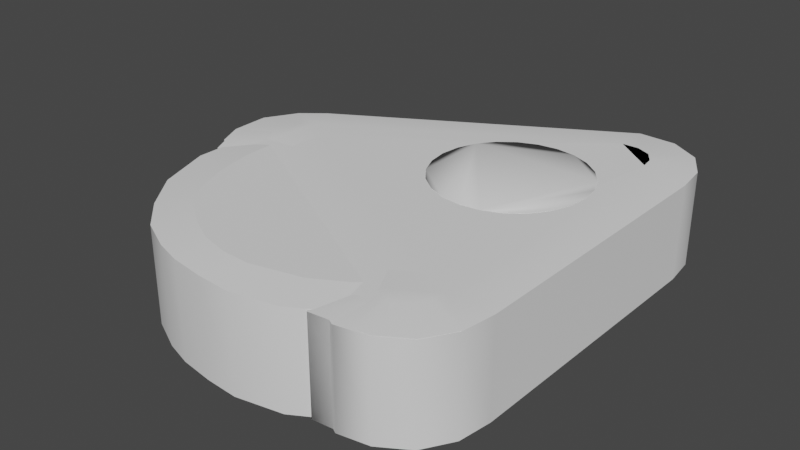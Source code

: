 # Source: HexagonalShapes.blend  (saved by Blender 4.1.24; exported with 4.5.12 LTS)
import bpy
from mathutils import Matrix  # noqa: F401  (used for matrix-valued properties, if any)

bpy.ops.wm.read_factory_settings(use_empty=True)
scene = bpy.context.scene
scene.name = 'Scene'

# ---- node groups
ng_auto_smooth = bpy.data.node_groups.new('Auto Smooth', 'GeometryNodeTree')
_s = ng_auto_smooth.interface.new_socket(name='Geometry', in_out='OUTPUT', socket_type='NodeSocketGeometry')
_s = ng_auto_smooth.interface.new_socket(name='Geometry', in_out='INPUT', socket_type='NodeSocketGeometry')
_s = ng_auto_smooth.interface.new_socket(name='Angle', in_out='INPUT', socket_type='NodeSocketFloat')
_s.subtype = 'ANGLE'
_s.min_value = 0.0
_s.max_value = 3.142
ng_auto_smooth.is_modifier = True
_N = ng_auto_smooth.nodes; _L = ng_auto_smooth.links
n0 = _N.new('NodeGroupOutput'); n0.name = 'Group Output'; n0.location = (480, -100)
n1 = _N.new('NodeGroupInput'); n1.name = 'Group Input'; n1.location = (-420, -300)
n2 = _N.new('NodeGroupInput'); n2.name = 'Group Input.001'; n2.location = (-60, -100)
n3 = _N.new('GeometryNodeSetShadeSmooth'); n3.name = 'Set Shade Smooth'; n3.location = (120, -100)
n3.domain = 'EDGE'
n4 = _N.new('GeometryNodeSetShadeSmooth'); n4.name = 'Set Shade Smooth.001'; n4.location = (300, -100)
n5 = _N.new('GeometryNodeInputMeshEdgeAngle'); n5.name = 'Edge Angle'; n5.location = (-420, -220)
n6 = _N.new('GeometryNodeInputEdgeSmooth'); n6.name = 'Is Edge Smooth'; n6.location = (-60, -160)
n7 = _N.new('GeometryNodeInputShadeSmooth'); n7.name = 'Is Face Smooth'; n7.location = (-240, -340)
n8 = _N.new('FunctionNodeBooleanMath'); n8.name = 'Boolean Math'; n8.location = (-60, -220)
n9 = _N.new('FunctionNodeCompare'); n9.name = 'Compare'; n9.location = (-240, -180)
n9.operation = 'LESS_EQUAL'
_L.new(n5.outputs[0], n9.inputs[0])
_L.new(n4.outputs[0], n0.inputs[0])
_L.new(n1.outputs[1], n9.inputs[1])
_L.new(n9.outputs[0], n8.inputs[0])
_L.new(n7.outputs[0], n8.inputs[1])
_L.new(n2.outputs[0], n3.inputs[0])
_L.new(n6.outputs[0], n3.inputs[1])
_L.new(n3.outputs[0], n4.inputs[0])
_L.new(n8.outputs[0], n3.inputs[2])
n0.is_active_output = True

# ---- world
world_world = bpy.data.worlds.new('World'); scene.world = world_world
world_world.use_nodes = True; world_world.node_tree.nodes.clear()
_N = world_world.node_tree.nodes; _L = world_world.node_tree.links
n0 = _N.new('ShaderNodeOutputWorld'); n0.name = 'World Output'; n0.location = (300, 300)
n1 = _N.new('ShaderNodeBackground'); n1.name = 'Background'; n1.location = (10, 300)
n1.inputs[0].default_value = (0.05088, 0.05088, 0.05088, 1.0)
_L.new(n1.outputs[0], n0.inputs[0])
n0.is_active_output = True
world_world.color = (0.05088, 0.05088, 0.05088)
world_world.use_sun_shadow = False
world_world.sun_shadow_jitter_overblur = 0.0

# ---- meshes
me_cylinder_004 = bpy.data.meshes.new('Cylinder.004')
me_cylinder_004.from_pydata([(-0.2791, -0.3516, 0.09954), (-0.2296, -0.3977, 0.09953), (-0.1771, -0.4171, 0.09953), (-0.0327, -0.355, 0.09955), (-0.3392, -0.2606, 0.09541), (-0.321, -0.354, 0.0954), (-0.2629, -0.42, 0.0954), (-0.2028, -0.445, 0.0954), (-0.1366, -0.4521, 0.0954), (-0.0499, -0.4193, 0.09541), (0.03613, -0.07049, 0.09503), (-0.04949, 0.009956, 0.09503), (0.0325, -0.03839, 0.09503), (0.01612, -0.00969, 0.09503), (-0.01294, 0.008223, 0.09503), (-0.01808, -0.3956, 0.09542), (0.02647, -0.282, 0.09544), (0.001771, -0.3701, 0.09542), (0.0154, -0.3377, 0.09543), (0.02241, -0.3078, 0.09543), (-0.2617, -0.1229, 0.09544), (-0.3323, -0.2114, 0.09542), (-0.2799, -0.1373, 0.09543), (-0.3007, -0.1582, 0.09543), (-0.3196, -0.1871, 0.09542), (-0.2481, -0.1537, 0.09956), (-0.2823, -0.1926, 0.09956), (-0.263, -0.1711, 0.09956), (-0.007631, -0.04987, 0.1), (-0.01916, -0.3317, 0.09955), (-0.007378, -0.2982, 0.09956), (-0.01024, -0.308, 0.09956), (-0.01358, -0.3186, 0.09956), (-0.3397, -0.2995, 0.09541), (-0.2931, -0.315, 0.09955), (-0.2925, -0.392, 0.0954), (-0.2294, -0.4366, 0.09539), (-0.1689, -0.4501, 0.0954), (-0.1503, -0.4183, 0.09954), (-0.09109, -0.4433, 0.09541), (-0.3392, -0.2606, 7.278e-05), (-0.321, -0.354, 6.174e-05), (-0.2629, -0.42, 5.489e-05), (-0.2028, -0.445, 5.484e-05), (-0.1366, -0.4521, 6.182e-05), (-0.0499, -0.4193, 7.326e-05), (0.03613, -0.07049, -0.000314), (-0.04949, 0.009956, -0.000314), (0.0325, -0.03839, -0.0003117), (0.01612, -0.00969, -0.0003108), (-0.01294, 0.008223, -0.0003117), (-0.01808, -0.3956, 7.756e-05), (0.02647, -0.282, 9.653e-05), (0.001771, -0.3701, 8.322e-05), (0.0154, -0.3377, 8.9e-05), (0.02241, -0.3078, 9.366e-05), (-0.2617, -0.1229, 9.657e-05), (-0.3323, -0.2114, 7.767e-05), (-0.2799, -0.1373, 9.397e-05), (-0.3007, -0.1582, 8.895e-05), (-0.3196, -0.1871, 8.254e-05), (-0.3397, -0.2995, 6.706e-05), (-0.2925, -0.392, 5.756e-05), (-0.2294, -0.4366, 5.397e-05), (-0.1689, -0.4501, 5.75e-05), (-0.09109, -0.4433, 6.717e-05), (-0.3001, -0.2801, 0.09955), (-0.1002, -0.4068, 0.09954), (-0.3013, -0.2362, 0.09955), (-0.2574, -0.1609, 0.09956), (-0.04673, -0.03169, 0.1), (-0.005757, -0.06434, 0.1), (-0.02966, -0.03137, 0.1), (-0.01565, -0.03775, 0.1), (-0.005557, -0.2869, 0.09956), (-0.2589, -0.3775, 0.09954), (-0.2064, -0.4098, 0.09953), (-0.06821, -0.3889, 0.09955)], [], [(75, 0, 5, 35), (76, 1, 6, 36), (38, 2, 7, 37), (77, 67, 8, 39), (68, 21, 4, 66), (34, 66, 4, 33), (18, 19, 16, 10, 71, 74, 30, 31, 32, 29, 3, 9, 15, 17), (71, 10, 12, 28), (28, 12, 13, 73), (73, 13, 14, 72), (72, 14, 11, 70), (70, 11, 20, 25), (25, 20, 22, 69), (69, 22, 23, 27), (27, 23, 24, 26), (26, 24, 21, 68), (0, 34, 33, 5), (1, 75, 35, 6), (2, 76, 36, 7), (67, 38, 37, 8), (3, 77, 39, 9), (36, 6, 42, 63), (10, 16, 52, 46), (9, 39, 65, 45), (18, 17, 53, 54), (15, 9, 45, 51), (19, 18, 54, 55), (7, 36, 63, 43), (37, 7, 43, 64), (16, 19, 55, 52), (12, 10, 46, 48), (5, 33, 61, 41), (33, 4, 40, 61), (22, 20, 56, 58), (39, 8, 44, 65), (13, 12, 48, 49), (21, 24, 60, 57), (8, 37, 64, 44), (14, 13, 49, 50), (35, 5, 41, 62), (4, 21, 57, 40), (23, 22, 58, 59), (11, 14, 50, 47), (6, 35, 62, 42), (20, 11, 47, 56), (24, 23, 59, 60), (17, 15, 51, 53), (25, 69, 27, 26, 68, 66, 34, 0, 75, 1, 76, 2, 38, 67, 77, 3, 29, 32, 31, 30, 74, 71, 28, 73, 72, 70)])
me_cylinder_004.polygons.foreach_set('use_smooth', [1, 1, 1, 1, 1, 1, 1, 1, 1, 1, 1, 1, 1, 1, 1, 1, 1, 1, 1, 1, 1, 1, 1, 1, 1, 1, 1, 1, 1, 1, 1, 1, 1, 1, 1, 1, 1, 1, 1, 1, 1, 1, 1, 1, 1, 1, 1, 0])
_k = {(10, 12): 1.0, (12, 13): 1.0, (13, 14): 1.0, (11, 14): 1.0, (15, 17): 1.0, (17, 18): 1.0, (18, 19): 1.0, (16, 19): 1.0, (20, 22): 1.0, (21, 24): 1.0, (4, 21): 1.0, (11, 20): 1.0, (10, 16): 1.0, (9, 15): 1.0, (4, 33): 1.0, (5, 35): 1.0, (6, 36): 1.0, (7, 37): 1.0, (8, 39): 1.0, (22, 23): 1.0, (23, 24): 1.0, (5, 33): 1.0, (6, 35): 1.0, (7, 36): 1.0, (8, 37): 1.0, (9, 39): 1.0, (46, 48): 1.0, (48, 49): 1.0, (49, 50): 1.0, (47, 50): 1.0, (51, 53): 1.0, (53, 54): 1.0, (54, 55): 1.0, (52, 55): 1.0, (56, 58): 1.0, (57, 60): 1.0, (40, 57): 1.0, (47, 56): 1.0, (46, 52): 1.0, (45, 51): 1.0, (40, 61): 1.0, (41, 62): 1.0, (42, 63): 1.0, (43, 64): 1.0, (44, 65): 1.0, (58, 59): 1.0, (59, 60): 1.0, (41, 61): 1.0, (42, 62): 1.0, (43, 63): 1.0, (44, 64): 1.0, (45, 65): 1.0}
me_cylinder_004.attributes.new('crease_edge', 'FLOAT', 'EDGE').data.foreach_set('value', [_k.get((min(e.vertices), max(e.vertices)), 0.0) for e in me_cylinder_004.edges])
_uv = me_cylinder_004.uv_layers.new(name='UVMap')
_uv.uv.foreach_set('vector', [0.0, 0.0, 0.0, 0.0, 0.0, 0.0, 0.0, 0.0, 0.0, 0.0, 0.0, 0.0, 0.0, 0.0, 0.0, 0.0, 0.0, 0.0, 0.0, 0.0, 0.0, 0.0, 0.0, 0.0, 0.0, 0.0, 0.0, 0.0, 0.0, 0.0, 0.0, 0.0, 0.0, 0.0, 0.0, 0.0, 0.0, 0.0, 0.0, 0.0, 0.0, 0.0, 0.0, 0.0, 0.0, 0.0, 0.0, 0.0, 0.4831, 1.0, 0.4837, 1.0, 0.0, 0.0, 2.194e-06, 3.112e-10, 0.0, 0.0, 0.0, 0.0, 0.0, 0.0, -0.1084, -0.2247, -0.02093, -0.04341, 0.0, 0.0, 0.0, 0.0, 0.0, 0.0, 0.4811, 1.0, 0.4822, 1.0, 0.0, 0.0, 2.194e-06, 3.112e-10, 2.101e-06, 1.709e-10, -0.0001405, -0.0002905, -0.0001405, -0.0002905, 2.101e-06, 1.709e-10, 0.0, 0.0, -0.0009061, -0.001874, -0.0009061, -0.001874, 0.0, 0.0, 0.0, 0.0, 0.0, 0.0, 0.0, 0.0, 0.0, 0.0, 0.0, 0.0, 0.0, 0.0, 0.0, 0.0, 0.0, 0.0, 0.2812, 1.0, 0.0, 0.0, 0.0, 0.0, 0.2812, 1.0, 0.2814, 1.0, -0.01495, -0.05312, -0.01495, -0.05312, 0.2814, 1.0, 0.282, 1.0, -0.07358, -0.2614, -0.07358, -0.2614, 0.282, 1.0, 0.283, 1.0, 0.0, 0.0, 0.0, 0.0, 0.283, 1.0, 0.0, 0.0, 0.0, 0.0, 0.0, 0.0, 0.0, 0.0, 0.0, 0.0, 0.0, 0.0, 0.0, 0.0, 0.0, 0.0, 0.0, 0.0, 0.0, 0.0, 0.0, 0.0, 0.0, 0.0, 0.0, 0.0, 0.0, 0.0, 0.0, 0.0, 0.0, 0.0, 0.0, 0.0, 0.0, 0.0, 0.0, 0.0, 0.0, 0.0, 0.0, 0.0, 0.0, 0.0, 0.0, 0.0, 0.0, 0.0, 0.0, 0.0, 0.0, 0.0, 2.194e-06, 3.112e-10, 0.0, 0.0, 0.0, 0.0, 2.194e-06, 3.112e-10, 0.0, 0.0, 0.0, 0.0, 0.0, 0.0, 0.0, 0.0, 0.4831, 1.0, 0.4822, 1.0, 0.4822, 1.0, 0.4831, 1.0, 0.4811, 1.0, 0.0, 0.0, 0.0, 0.0, 0.4811, 1.0, 0.4837, 1.0, 0.4831, 1.0, 0.4831, 1.0, 0.4837, 1.0, 0.0, 0.0, 0.0, 0.0, 0.0, 0.0, 0.0, 0.0, 0.0, 0.0, 0.0, 0.0, 0.0, 0.0, 0.0, 0.0, 0.0, 0.0, 0.4837, 1.0, 0.4837, 1.0, 0.0, 0.0, 2.101e-06, 1.709e-10, 2.194e-06, 3.112e-10, 2.194e-06, 3.112e-10, 2.101e-06, 1.709e-10, 0.0, 0.0, 0.0, 0.0, 0.0, 0.0, 0.0, 0.0, 0.0, 0.0, 0.0, 0.0, 0.0, 0.0, 0.0, 0.0, 0.2814, 1.0, 0.2812, 1.0, 0.2812, 1.0, 0.2814, 1.0, 0.0, 0.0, 0.0, 0.0, 0.0, 0.0, 0.0, 0.0, 0.0, 0.0, 2.101e-06, 1.709e-10, 2.101e-06, 1.709e-10, 0.0, 0.0, 0.0, 0.0, 0.283, 1.0, 0.283, 1.0, 0.0, 0.0, 0.0, 0.0, 0.0, 0.0, 0.0, 0.0, 0.0, 0.0, 0.0, 0.0, 0.0, 0.0, 0.0, 0.0, 0.0, 0.0, 0.0, 0.0, 0.0, 0.0, 0.0, 0.0, 0.0, 0.0, 0.0, 0.0, 0.0, 0.0, 0.0, 0.0, 0.0, 0.0, 0.282, 1.0, 0.2814, 1.0, 0.2814, 1.0, 0.282, 1.0, 0.0, 0.0, 0.0, 0.0, 0.0, 0.0, 0.0, 0.0, 0.0, 0.0, 0.0, 0.0, 0.0, 0.0, 0.0, 0.0, 0.2812, 1.0, 0.0, 0.0, 0.0, 0.0, 0.2812, 1.0, 0.283, 1.0, 0.282, 1.0, 0.282, 1.0, 0.283, 1.0, 0.4822, 1.0, 0.4811, 1.0, 0.4811, 1.0, 0.4822, 1.0, 0.0, 0.0, 0.0, 0.0, 0.0, 0.0, 0.0, 0.0, 0.0, 0.0, 0.0, 0.0, 0.0, 0.0, 0.0, 0.0, 0.0, 0.0, 0.0, 0.0, 0.0, 0.0, 0.0, 0.0, 0.0, 0.0, 0.0, 0.0, 0.0, 0.0, 0.0, 0.0, 0.0, 0.0, 0.0, 0.0, 0.0, 0.0, 0.0, 0.0, 0.0, 0.0, 0.0, 0.0, 0.0, 0.0, 0.0, 0.0, 0.0, 0.0, 0.0, 0.0])
_ca = me_cylinder_004.color_attributes.new('Col', 'BYTE_COLOR', 'CORNER')
_ca.data.foreach_set('color', [0.0, 0.0, 0.0, 1.0, 0.0, 0.0, 0.0, 1.0, 0.0, 0.0, 0.0, 1.0, 0.0, 0.0, 0.0, 1.0, 0.0, 0.0, 0.0, 1.0, 0.0, 0.0, 0.0, 1.0, 0.0, 0.0, 0.0, 1.0, 0.0, 0.0, 0.0, 1.0, 0.0, 0.0, 0.0, 1.0, 0.0, 0.0, 0.0, 1.0, 0.0, 0.0, 0.0, 1.0, 0.0, 0.0, 0.0, 1.0, 0.0, 0.0, 0.0, 1.0, 0.0, 0.0, 0.0, 1.0, 0.0, 0.0, 0.0, 1.0, 0.0, 0.0, 0.0, 1.0, 0.0, 0.0, 0.0, 1.0, 0.0, 0.0, 0.0, 1.0, 0.0, 0.0, 0.0, 1.0, 0.0, 0.0, 0.0, 1.0, 0.0, 0.0, 0.0, 1.0, 0.0, 0.0, 0.0, 1.0, 0.0, 0.0, 0.0, 1.0, 0.0, 0.0, 0.0, 1.0, 0.0, 0.0, 0.0, 1.0, 0.0, 0.0, 0.0, 1.0, 0.0, 0.0, 0.0, 1.0, 0.0, 0.0, 0.0, 1.0, 0.0, 0.0, 0.0, 1.0, 0.0, 0.0, 0.0, 1.0, 0.0, 0.0, 0.0, 1.0, 0.0, 0.0, 0.0, 1.0, 0.0, 0.0, 0.0, 1.0, 0.0, 0.0, 0.0, 1.0, 0.0, 0.0, 0.0, 1.0, 0.0, 0.0, 0.0, 1.0, 0.0, 0.0, 0.0, 1.0, 0.0, 0.0, 0.0, 1.0, 0.0, 0.0, 0.0, 1.0, 0.0, 0.0, 0.0, 1.0, 0.0, 0.0, 0.0, 1.0, 0.0, 0.0, 0.0, 1.0, 0.0, 0.0, 0.0, 1.0, 0.0, 0.0, 0.0, 1.0, 0.0, 0.0, 0.0, 1.0, 0.0, 0.0, 0.0, 1.0, 0.0, 0.0, 0.0, 1.0, 0.0, 0.0, 0.0, 1.0, 0.0, 0.0, 0.0, 1.0, 0.0, 0.0, 0.0, 1.0, 0.0, 0.0, 0.0, 1.0, 0.0, 0.0, 0.0, 1.0, 0.0, 0.0, 0.0, 1.0, 0.0, 0.0, 0.0, 1.0, 0.0, 0.0, 0.0, 1.0, 0.0, 0.0, 0.0, 1.0, 0.0, 0.0, 0.0, 1.0, 0.0, 0.0, 0.0, 1.0, 0.0, 0.0, 0.0, 1.0, 0.0, 0.0, 0.0, 1.0, 0.0, 0.0, 0.0, 1.0, 0.0, 0.0, 0.0, 1.0, 0.0, 0.0, 0.0, 1.0, 0.0, 0.0, 0.0, 1.0, 0.0, 0.0, 0.0, 1.0, 0.0, 0.0, 0.0, 1.0, 0.0, 0.0, 0.0, 1.0, 0.0, 0.0, 0.0, 1.0, 0.0, 0.0, 0.0, 1.0, 0.0, 0.0, 0.0, 1.0, 0.0, 0.0, 0.0, 1.0, 0.0, 0.0, 0.0, 1.0, 0.0, 0.0, 0.0, 1.0, 0.0, 0.0, 0.0, 1.0, 0.0, 0.0, 0.0, 1.0, 0.0, 0.0, 0.0, 1.0, 0.0, 0.0, 0.0, 1.0, 0.0, 0.0, 0.0, 1.0, 0.0, 0.0, 0.0, 1.0, 0.0, 0.0, 0.0, 1.0, 0.0, 0.0, 0.0, 1.0, 0.0, 0.0, 0.0, 1.0, 0.0, 0.0, 0.0, 1.0, 0.0, 0.0, 0.0, 1.0, 0.0, 0.0, 0.0, 1.0, 0.0, 0.0, 0.0, 1.0, 0.0, 0.0, 0.0, 1.0, 0.0, 0.0, 0.0, 1.0, 0.0, 0.0, 0.0, 1.0, 0.0, 0.0, 0.0, 1.0, 0.0, 0.0, 0.0, 1.0, 0.0, 0.0, 0.0, 1.0, 0.0, 0.0, 0.0, 1.0, 0.0, 0.0, 0.0, 1.0, 0.0, 0.0, 0.0, 1.0, 0.0, 0.0, 0.0, 1.0, 0.0, 0.0, 0.0, 1.0, 0.0, 0.0, 0.0, 1.0, 0.0, 0.0, 0.0, 1.0, 0.0, 0.0, 0.0, 1.0, 0.0, 0.0, 0.0, 1.0, 0.0, 0.0, 0.0, 1.0, 0.0, 0.0, 0.0, 1.0, 0.0, 0.0, 0.0, 1.0, 0.0, 0.0, 0.0, 1.0, 0.0, 0.0, 0.0, 1.0, 0.0, 0.0, 0.0, 1.0, 0.0, 0.0, 0.0, 1.0, 0.0, 0.0, 0.0, 1.0, 0.0, 0.0, 0.0, 1.0, 0.0, 0.0, 0.0, 1.0, 0.0, 0.0, 0.0, 1.0, 0.0, 0.0, 0.0, 1.0, 0.0, 0.0, 0.0, 1.0, 0.0, 0.0, 0.0, 1.0, 0.0, 0.0, 0.0, 1.0, 0.0, 0.0, 0.0, 1.0, 0.0, 0.0, 0.0, 1.0, 0.0, 0.0, 0.0, 1.0, 0.0, 0.0, 0.0, 1.0, 0.0, 0.0, 0.0, 1.0, 0.0, 0.0, 0.0, 1.0, 0.0, 0.0, 0.0, 1.0, 0.0, 0.0, 0.0, 1.0, 0.0, 0.0, 0.0, 1.0, 0.0, 0.0, 0.0, 1.0, 0.0, 0.0, 0.0, 1.0, 0.0, 0.0, 0.0, 1.0, 0.0, 0.0, 0.0, 1.0, 0.0, 0.0, 0.0, 1.0, 0.0, 0.0, 0.0, 1.0, 0.0, 0.0, 0.0, 1.0, 0.0, 0.0, 0.0, 1.0, 0.0, 0.0, 0.0, 1.0, 0.0, 0.0, 0.0, 1.0, 0.0, 0.0, 0.0, 1.0, 0.0, 0.0, 0.0, 1.0, 0.0, 0.0, 0.0, 1.0, 0.0, 0.0, 0.0, 1.0, 0.0, 0.0, 0.0, 1.0, 0.0, 0.0, 0.0, 1.0, 0.0, 0.0, 0.0, 1.0, 0.0, 0.0, 0.0, 1.0, 0.0, 0.0, 0.0, 1.0, 0.0, 0.0, 0.0, 1.0, 0.0, 0.0, 0.0, 1.0, 0.0, 0.0, 0.0, 1.0, 0.0, 0.0, 0.0, 1.0, 0.0, 0.0, 0.0, 1.0, 0.0, 0.0, 0.0, 1.0, 0.0, 0.0, 0.0, 1.0, 0.0, 0.0, 0.0, 1.0, 0.0, 0.0, 0.0, 1.0, 0.0, 0.0, 0.0, 1.0, 0.0, 0.0, 0.0, 1.0, 0.0, 0.0, 0.0, 1.0, 0.0, 0.0, 0.0, 1.0, 0.0, 0.0, 0.0, 1.0, 0.0, 0.0, 0.0, 1.0, 0.0, 0.0, 0.0, 1.0, 0.0, 0.0, 0.0, 1.0, 0.0, 0.0, 0.0, 1.0, 0.0, 0.0, 0.0, 1.0, 0.0, 0.0, 0.0, 1.0, 0.0, 0.0, 0.0, 1.0, 0.0, 0.0, 0.0, 1.0, 0.0, 0.0, 0.0, 1.0, 0.0, 0.0, 0.0, 1.0, 0.0, 0.0, 0.0, 1.0, 0.0, 0.0, 0.0, 1.0, 0.0, 0.0, 0.0, 1.0, 0.0, 0.0, 0.0, 1.0, 0.0, 0.0, 0.0, 1.0, 0.0, 0.0, 0.0, 1.0, 0.0, 0.0, 0.0, 1.0, 0.0, 0.0, 0.0, 1.0, 0.0, 0.0, 0.0, 1.0, 0.0, 0.0, 0.0, 1.0, 0.0, 0.0, 0.0, 1.0, 0.0, 0.0, 0.0, 1.0, 0.0, 0.0, 0.0, 1.0, 0.0, 0.0, 0.0, 1.0, 0.0, 0.0, 0.0, 1.0, 0.0, 0.0, 0.0, 1.0, 0.0, 0.0, 0.0, 1.0, 0.0, 0.0, 0.0, 1.0, 0.0, 0.0, 0.0, 1.0, 0.0, 0.0, 0.0, 1.0, 0.0, 0.0, 0.0, 1.0, 0.0, 0.0, 0.0, 1.0, 0.0, 0.0, 0.0, 1.0, 0.0, 0.0, 0.0, 1.0, 0.0, 0.0, 0.0, 1.0, 0.0, 0.0, 0.0, 1.0, 0.0, 0.0, 0.0, 1.0, 0.0, 0.0, 0.0, 1.0, 0.0, 0.0, 0.0, 1.0, 0.0, 0.0, 0.0, 1.0, 1.0, 0.9911, 0.9911, 1.0, 1.0, 0.9911, 0.9911, 1.0, 1.0, 0.9911, 0.9911, 1.0, 1.0, 0.9911, 0.9911, 1.0, 1.0, 0.9911, 0.9911, 1.0, 1.0, 0.9911, 0.9911, 1.0, 1.0, 0.9911, 0.9911, 1.0, 1.0, 0.9911, 0.9911, 1.0, 1.0, 0.9911, 0.9911, 1.0, 1.0, 0.9734, 0.9734, 1.0, 1.0, 0.9131, 0.9131, 1.0, 1.0, 0.855, 0.855, 1.0, 1.0, 0.9387, 0.9387, 1.0, 1.0, 0.9047, 0.9047, 1.0, 1.0, 0.8963, 0.8963, 1.0, 1.0, 0.9301, 0.9301, 1.0, 1.0, 0.9911, 0.9911, 1.0, 1.0, 0.9911, 0.9911, 1.0, 1.0, 0.9911, 0.9911, 1.0, 1.0, 0.9911, 0.9911, 1.0, 1.0, 0.9911, 0.9911, 1.0, 1.0, 0.807, 0.807, 1.0, 1.0, 0.8963, 0.8963, 1.0, 1.0, 0.8879, 0.8879, 1.0, 1.0, 0.9734, 0.9734, 1.0, 1.0, 0.9473, 0.9473, 1.0])
me_cylinder_004.use_paint_bone_selection = False
me_cylinder_004.use_paint_mask_vertex = True
me_cylinder_004.update()
me_cylinder_001 = bpy.data.meshes.new('Cylinder.001')
me_cylinder_001.from_pydata([(0.03744, -0.07216, 0.09478), (-0.05123, 0.009362, 0.09478), (0.03336, -0.03929, 0.09478), (0.01625, -0.01005, 0.09478), (-0.01374, 0.007989, 0.09478), (-0.04582, -0.4354, 0.09474), (0.03448, -0.3527, 0.09476), (-0.01533, -0.4301, 0.09474), (0.01253, -0.4129, 0.09475), (0.02977, -0.3848, 0.09475), (-0.3239, -0.1461, 0.09476), (-0.3525, -0.2582, 0.09474), (-0.3464, -0.1643, 0.09476), (-0.3649, -0.1957, 0.09475), (-0.3642, -0.2321, 0.09474), (-0.3249, -0.2059, 0.09973), (-0.005578, -0.06633, 0.09976), (-0.03045, -0.03279, 0.09976), (-0.007659, -0.05151, 0.09976), (-0.03941, -0.3948, 0.09972), (-0.01467, -0.3854, 0.09973), (-0.02635, -0.3927, 0.09972), (-0.3157, -0.2364, 0.09972), (-0.3066, -0.1842, 0.09973), (-0.3246, -0.2203, 0.09972), (-0.3181, -0.1932, 0.09973), (-0.04795, -0.03331, 0.09976), (-0.01602, -0.03918, 0.09976), (-0.005261, -0.3592, 0.09973), (-0.007373, -0.3733, 0.09973), (0.03744, -0.07216, 2.122e-05), (-0.05123, 0.009362, 2.121e-05), (0.03336, -0.03929, 2.347e-05), (0.01625, -0.01005, 2.438e-05), (-0.01374, 0.007989, 2.347e-05), (-0.04582, -0.4354, -2.392e-05), (0.03448, -0.3527, -1.045e-06), (-0.01533, -0.4301, -1.709e-05), (0.01253, -0.4129, -1.013e-05), (0.02977, -0.3848, -4.509e-06), (-0.3239, -0.1461, -1.008e-06), (-0.3525, -0.2582, -2.379e-05), (-0.3464, -0.1643, -4.144e-06), (-0.3649, -0.1957, -1.019e-05), (-0.3642, -0.2321, -1.791e-05)], [], [(11, 5, 19, 22), (7, 8, 9, 6, 0, 16, 28, 29, 20, 21, 19, 5), (16, 0, 2, 18), (18, 2, 3, 27), (27, 3, 4, 17), (17, 4, 1, 26), (26, 1, 10, 23), (23, 10, 12, 25), (25, 12, 13, 15), (15, 13, 14, 24), (24, 14, 11, 22), (19, 21, 20, 29, 28, 16, 18, 27, 17, 26, 23, 25, 15, 24, 22), (8, 7, 37, 38), (9, 8, 38, 39), (6, 9, 39, 36), (5, 11, 41, 35), (2, 0, 30, 32), (12, 10, 40, 42), (3, 2, 32, 33), (13, 12, 42, 43), (11, 14, 44, 41), (4, 3, 33, 34), (14, 13, 43, 44), (10, 1, 31, 40), (1, 4, 34, 31), (0, 6, 36, 30), (7, 5, 35, 37)])
me_cylinder_001.polygons.foreach_set('use_smooth', [True] * 27)
_k = set([(0, 2), (0, 6), (1, 4), (1, 10), (2, 3), (3, 4), (5, 7), (5, 11), (6, 9), (7, 8), (8, 9), (10, 12), (11, 14), (12, 13), (13, 14), (30, 32), (30, 36), (31, 34), (31, 40), (32, 33), (33, 34), (35, 37), (35, 41), (36, 39), (37, 38), (38, 39), (40, 42), (41, 44), (42, 43), (43, 44)])
me_cylinder_001.attributes.new('sharp_edge', 'BOOLEAN', 'EDGE').data.foreach_set('value', [ (min(e.vertices), max(e.vertices)) in _k for e in me_cylinder_001.edges])
_k = {(0, 2): 1.0, (2, 3): 1.0, (3, 4): 1.0, (1, 4): 1.0, (5, 7): 1.0, (7, 8): 1.0, (8, 9): 1.0, (6, 9): 1.0, (10, 12): 1.0, (11, 14): 1.0, (1, 10): 1.0, (0, 6): 1.0, (12, 13): 1.0, (13, 14): 1.0, (30, 32): 1.0, (32, 33): 1.0, (33, 34): 1.0, (31, 34): 1.0, (35, 37): 1.0, (37, 38): 1.0, (38, 39): 1.0, (36, 39): 1.0, (40, 42): 1.0, (41, 44): 1.0, (31, 40): 1.0, (30, 36): 1.0, (42, 43): 1.0, (43, 44): 1.0}
me_cylinder_001.attributes.new('crease_edge', 'FLOAT', 'EDGE').data.foreach_set('value', [_k.get((min(e.vertices), max(e.vertices)), 0.0) for e in me_cylinder_001.edges])
_uv = me_cylinder_001.uv_layers.new(name='UVMap')
_uv.uv.foreach_set('vector', [0.0, 0.0, 0.0, 0.0, 0.0, 0.0, 0.0, 0.0, 0.4822, 1.0, 0.4839, 1.0, 3.479e-06, 1.178e-11, 0.0, 0.0, 0.0, 0.0, 0.0, 0.0, 0.0, 0.0, 0.0, 0.0, 0.0, 0.0, 0.0, 0.0, 0.0, 0.0, 0.0, 0.0, 0.0, 0.0, 2.194e-06, 3.112e-10, 2.101e-06, 1.709e-10, -0.0001405, -0.0002905, -0.0001405, -0.0002905, 2.101e-06, 1.709e-10, 0.0, 0.0, -0.0009061, -0.001874, -0.0009061, -0.001874, 0.0, 0.0, 0.0, 0.0, 0.0, 0.0, 0.0, 0.0, 0.0, 0.0, 0.0, 0.0, 0.0, 0.0, 0.0, 0.0, 0.0, 0.0, 0.2812, 1.0, 0.0, 0.0, 0.0, 0.0, 0.2812, 1.0, 0.2814, 1.0, -0.01495, -0.05312, -0.01495, -0.05312, 0.2814, 1.0, 0.282, 1.0, -0.07358, -0.2614, -0.07358, -0.2614, 0.282, 1.0, 0.283, 1.0, 0.0, 0.0, 0.0, 0.0, 0.283, 1.0, 0.0, 0.0, 0.0, 0.0, 0.0, 0.0, 0.0, 0.0, 0.0, 0.0, 0.0, 0.0, 0.0, 0.0, 0.0, 0.0, -0.0001405, -0.0002905, -0.0009061, -0.001874, 0.0, 0.0, 0.0, 0.0, 0.0, 0.0, -0.01495, -0.05312, -0.07358, -0.2614, 0.0, 0.0, 0.0, 0.0, 0.4839, 1.0, 0.4822, 1.0, 0.4822, 1.0, 0.4839, 1.0, 3.479e-06, 1.178e-11, 0.4839, 1.0, 0.4839, 1.0, 3.479e-06, 1.178e-11, 0.0, 0.0, 3.479e-06, 1.178e-11, 3.479e-06, 1.178e-11, 0.0, 0.0, 0.0, 0.0, 0.0, 0.0, 0.0, 0.0, 0.0, 0.0, 2.101e-06, 1.709e-10, 2.194e-06, 3.112e-10, 2.194e-06, 3.112e-10, 2.101e-06, 1.709e-10, 0.2814, 1.0, 0.2812, 1.0, 0.2812, 1.0, 0.2814, 1.0, 0.0, 0.0, 2.101e-06, 1.709e-10, 2.101e-06, 1.709e-10, 0.0, 0.0, 0.282, 1.0, 0.2814, 1.0, 0.2814, 1.0, 0.282, 1.0, 0.0, 0.0, 0.283, 1.0, 0.283, 1.0, 0.0, 0.0, 0.0, 0.0, 0.0, 0.0, 0.0, 0.0, 0.0, 0.0, 0.283, 1.0, 0.282, 1.0, 0.282, 1.0, 0.283, 1.0, 0.2812, 1.0, 0.0, 0.0, 0.0, 0.0, 0.2812, 1.0, 0.0, 0.0, 0.0, 0.0, 0.0, 0.0, 0.0, 0.0, 0.0, 0.0, 0.0, 0.0, 0.0, 0.0, 0.0, 0.0, 0.4822, 1.0, 0.0, 0.0, 0.0, 0.0, 0.4822, 1.0])
_ca = me_cylinder_001.color_attributes.new('Col', 'BYTE_COLOR', 'CORNER')
_ca.data.foreach_set('color', [0.0, 0.0, 0.0, 1.0, 0.0, 0.0, 0.0, 1.0, 0.0, 0.0, 0.0, 1.0, 0.0, 0.0, 0.0, 1.0, 0.0, 0.0, 0.0, 1.0, 0.0, 0.0, 0.0, 1.0, 0.0, 0.0, 0.0, 1.0, 0.0, 0.0, 0.0, 1.0, 0.0, 0.0, 0.0, 1.0, 0.0, 0.0, 0.0, 1.0, 0.0, 0.0, 0.0, 1.0, 0.0, 0.0, 0.0, 1.0, 0.0, 0.0, 0.0, 1.0, 0.0, 0.0, 0.0, 1.0, 0.0, 0.0, 0.0, 1.0, 0.0, 0.0, 0.0, 1.0, 0.0, 0.0, 0.0, 1.0, 0.0, 0.0, 0.0, 1.0, 0.0, 0.0, 0.0, 1.0, 0.0, 0.0, 0.0, 1.0, 0.0, 0.0, 0.0, 1.0, 0.0, 0.0, 0.0, 1.0, 0.0, 0.0, 0.0, 1.0, 0.0, 0.0, 0.0, 1.0, 0.0, 0.0, 0.0, 1.0, 0.0, 0.0, 0.0, 1.0, 0.0, 0.0, 0.0, 1.0, 0.0, 0.0, 0.0, 1.0, 0.0, 0.0, 0.0, 1.0, 0.0, 0.0, 0.0, 1.0, 0.0, 0.0, 0.0, 1.0, 0.0, 0.0, 0.0, 1.0, 0.0, 0.0, 0.0, 1.0, 0.0, 0.0, 0.0, 1.0, 0.0, 0.0, 0.0, 1.0, 0.0, 0.0, 0.0, 1.0, 0.0, 0.0, 0.0, 1.0, 0.0, 0.0, 0.0, 1.0, 0.0, 0.0, 0.0, 1.0, 0.0, 0.0, 0.0, 1.0, 0.0, 0.0, 0.0, 1.0, 0.0, 0.0, 0.0, 1.0, 0.0, 0.0, 0.0, 1.0, 0.0, 0.0, 0.0, 1.0, 0.0, 0.0, 0.0, 1.0, 0.0, 0.0, 0.0, 1.0, 0.0, 0.0, 0.0, 1.0, 0.0, 0.0, 0.0, 1.0, 0.0, 0.0, 0.0, 1.0, 0.0, 0.0, 0.0, 1.0, 0.0, 0.0, 0.0, 1.0, 0.0, 0.0, 0.0, 1.0, 1.0, 1.0, 1.0, 1.0, 1.0, 1.0, 1.0, 1.0, 1.0, 1.0, 1.0, 1.0, 1.0, 1.0, 1.0, 1.0, 1.0, 1.0, 1.0, 1.0, 1.0, 1.0, 1.0, 1.0, 1.0, 1.0, 1.0, 1.0, 1.0, 1.0, 1.0, 1.0, 1.0, 1.0, 1.0, 1.0, 1.0, 1.0, 1.0, 1.0, 1.0, 1.0, 1.0, 1.0, 1.0, 1.0, 1.0, 1.0, 1.0, 1.0, 1.0, 1.0, 1.0, 1.0, 1.0, 1.0, 1.0, 1.0, 1.0, 1.0, 0.0, 0.0, 0.0, 1.0, 0.0, 0.0, 0.0, 1.0, 0.0, 0.0, 0.0, 1.0, 0.0, 0.0, 0.0, 1.0, 0.0, 0.0, 0.0, 1.0, 0.0, 0.0, 0.0, 1.0, 0.0, 0.0, 0.0, 1.0, 0.0, 0.0, 0.0, 1.0, 0.0, 0.0, 0.0, 1.0, 0.0, 0.0, 0.0, 1.0, 0.0, 0.0, 0.0, 1.0, 0.0, 0.0, 0.0, 1.0, 0.0, 0.0, 0.0, 1.0, 0.0, 0.0, 0.0, 1.0, 0.0, 0.0, 0.0, 1.0, 0.0, 0.0, 0.0, 1.0, 0.0, 0.0, 0.0, 1.0, 0.0, 0.0, 0.0, 1.0, 0.0, 0.0, 0.0, 1.0, 0.0, 0.0, 0.0, 1.0, 0.0, 0.0, 0.0, 1.0, 0.0, 0.0, 0.0, 1.0, 0.0, 0.0, 0.0, 1.0, 0.0, 0.0, 0.0, 1.0, 0.0, 0.0, 0.0, 1.0, 0.0, 0.0, 0.0, 1.0, 0.0, 0.0, 0.0, 1.0, 0.0, 0.0, 0.0, 1.0, 0.0, 0.0, 0.0, 1.0, 0.0, 0.0, 0.0, 1.0, 0.0, 0.0, 0.0, 1.0, 0.0, 0.0, 0.0, 1.0, 0.0, 0.0, 0.0, 1.0, 0.0, 0.0, 0.0, 1.0, 0.0, 0.0, 0.0, 1.0, 0.0, 0.0, 0.0, 1.0, 0.0, 0.0, 0.0, 1.0, 0.0, 0.0, 0.0, 1.0, 0.0, 0.0, 0.0, 1.0, 0.0, 0.0, 0.0, 1.0, 0.0, 0.0, 0.0, 1.0, 0.0, 0.0, 0.0, 1.0, 0.0, 0.0, 0.0, 1.0, 0.0, 0.0, 0.0, 1.0, 0.0, 0.0, 0.0, 1.0, 0.0, 0.0, 0.0, 1.0, 0.0, 0.0, 0.0, 1.0, 0.0, 0.0, 0.0, 1.0, 0.0, 0.0, 0.0, 1.0, 0.0, 0.0, 0.0, 1.0, 0.0, 0.0, 0.0, 1.0, 0.0, 0.0, 0.0, 1.0, 0.0, 0.0, 0.0, 1.0, 0.0, 0.0, 0.0, 1.0, 0.0, 0.0, 0.0, 1.0, 0.0, 0.0, 0.0, 1.0, 0.0, 0.0, 0.0, 1.0, 0.0, 0.0, 0.0, 1.0, 0.0, 0.0, 0.0, 1.0, 0.0, 0.0, 0.0, 1.0])
me_cylinder_001.use_paint_bone_selection = False
me_cylinder_001.use_paint_mask_vertex = True
me_cylinder_001.update()
me_cylinder_001.normals_split_custom_set([tuple(v) for v in zip(*[iter([-0.08914, -0.078, 0.993, 0.02442, -0.06568, 0.9975, 0.01336, -0.0407, 0.9991, -0.04888, -0.05096, 0.9975, 0.1111, -0.01892, 0.9936, 0.1111, -0.01892, 0.9936, 0.1111, -0.01892, 0.9936, 0.1111, -0.01892, 0.9936, 0.1135, -0.004115, 0.9935, 0.05963, 2.237e-05, 0.9982, 0.05563, -0.009526, 0.9984, 0.05563, -0.009526, 0.9984, 0.05563, -0.009526, 0.9984, 0.05563, -0.009526, 0.9984, 0.01336, -0.0407, 0.9991, 0.02442, -0.06568, 0.9975, 0.05963, 2.237e-05, 0.9982, 0.1135, -0.004115, 0.9935, 0.1086, 0.03754, 0.9934, 0.06187, 0.0224, 0.9978, 0.06187, 0.0224, 0.9978, 0.1086, 0.03754, 0.9934, 0.07891, 0.08102, 0.9936, 0.04507, 0.04903, 0.9978, 0.04507, 0.04903, 0.9978, 0.07891, 0.08102, 0.9936, 0.03098, 0.1095, 0.9935, 0.01484, 0.06339, 0.9979, 0.01484, 0.06339, 0.9979, 0.03098, 0.1095, 0.9935, -0.02589, 0.1131, 0.9933, -0.01937, 0.06474, 0.9977, -0.01937, 0.06474, 0.9977, -0.02589, 0.1131, 0.9933, -0.06805, 0.1015, 0.9925, -0.03644, 0.05235, 0.998, -0.03644, 0.05235, 0.998, -0.06805, 0.1015, 0.9925, -0.09167, 0.07972, 0.9926, -0.0531, 0.04408, 0.9976, -0.0531, 0.04408, 0.9976, -0.09167, 0.07972, 0.9926, -0.1166, 0.0297, 0.9927, -0.06791, 0.01713, 0.9975, -0.06791, 0.01713, 0.9975, -0.1166, 0.0297, 0.9927, -0.115, -0.02861, 0.993, -0.06679, -0.01568, 0.9976, -0.06679, -0.01568, 0.9976, -0.115, -0.02861, 0.993, -0.08914, -0.078, 0.993, -0.04888, -0.05096, 0.9975, 0.01336, -0.0407, 0.9991, 0.05563, -0.009526, 0.9984, 0.05563, -0.009526, 0.9984, 0.05563, -0.009526, 0.9984, 0.05563, -0.009526, 0.9984, 0.05963, 2.237e-05, 0.9982, 0.06187, 0.0224, 0.9978, 0.04507, 0.04903, 0.9978, 0.01484, 0.06339, 0.9979, -0.01937, 0.06474, 0.9977, -0.03644, 0.05235, 0.998, -0.0531, 0.04408, 0.9976, -0.06791, 0.01713, 0.9975, -0.06679, -0.01568, 0.9976, -0.04888, -0.05096, 0.9975, 0.7077, -0.7065, 0.0, 0.3553, -0.9348, 0.0, 0.3552, -0.9348, 0.0, 0.7077, -0.7065, 0.0, 0.94, -0.3411, 0.0, 0.7077, -0.7065, 0.0, 0.7077, -0.7065, 0.0, 0.94, -0.3412, 0.0, 0.997, -0.07798, 0.0, 0.94, -0.3411, 0.0, 0.94, -0.3412, 0.0, 0.997, -0.07798, 0.0, -0.174, -0.9847, 0.0, -0.7428, -0.6695, 0.0, -0.7428, -0.6696, 0.0, -0.1741, -0.9847, 0.0, 0.9472, 0.3207, 0.0, 0.9984, 0.05648, 0.0, 0.9984, 0.05647, 0.0, 0.9472, 0.3207, 0.0, -0.7577, 0.6526, 0.0, -0.564, 0.8258, 0.0, -0.564, 0.8258, 0.0, -0.7577, 0.6526, 0.0, 0.7114, 0.7028, 0.0, 0.9472, 0.3207, 0.0, 0.9472, 0.3207, 0.0, 0.7114, 0.7028, 0.0, -0.9672, 0.2541, 0.0, -0.7577, 0.6526, 0.0, -0.7577, 0.6526, 0.0, -0.9672, 0.254, 0.0, -0.7428, -0.6695, 0.0, -0.9761, -0.2173, 0.0, -0.9761, -0.2173, 0.0, -0.7428, -0.6696, 0.0, 0.2851, 0.9585, 0.0, 0.7114, 0.7028, 0.0, 0.7114, 0.7028, 0.0, 0.2851, 0.9585, 0.0, -0.9761, -0.2173, 0.0, -0.9672, 0.2541, 0.0, -0.9672, 0.254, 0.0, -0.9761, -0.2173, 0.0, -0.564, 0.8258, 0.0, -0.2384, 0.9712, 0.0, -0.2384, 0.9712, 0.0, -0.564, 0.8258, 0.0, -0.2384, 0.9712, 0.0, 0.2851, 0.9585, 0.0, 0.2851, 0.9585, 0.0, -0.2384, 0.9712, 0.0, 0.9984, 0.05648, 0.0, 0.997, -0.07798, 0.0, 0.997, -0.07798, 0.0, 0.9984, 0.05647, 0.0, 0.3553, -0.9348, 0.0, -0.174, -0.9847, 0.0, -0.1741, -0.9847, 0.0, 0.3552, -0.9348, 0.0])] * 3)])
me_cylinder_002 = bpy.data.meshes.new('Cylinder.002')
me_cylinder_002.from_pydata([(0.03804, -0.06953, 0.09503), (-0.05106, 0.01252, 0.09503), (0.03396, -0.03647, 0.09503), (0.01678, -0.007059, 0.09503), (-0.01336, 0.01111, 0.09503), (-0.07082, -0.4347, 0.09498), (0.03485, -0.3516, 0.095), (-0.01529, -0.4294, 0.09499), (0.01273, -0.4121, 0.09499), (0.03009, -0.3839, 0.095), (-0.3231, -0.1438, 0.095), (-0.342, -0.276, 0.09498), (-0.3458, -0.162, 0.095), (-0.3643, -0.1936, 0.09499), (-0.3637, -0.2302, 0.09499), (-0.3099, -0.2355, 0.09999), (-0.3058, -0.1821, 0.1), (-0.3242, -0.204, 0.1), (-0.3173, -0.1912, 0.1), (-0.04778, -0.03039, 0.1), (-0.005208, -0.06363, 0.1), (-0.04535, -0.3817, 0.1), (-0.007248, -0.3723, 0.1), (-0.16, -0.2769, 0.0933), (-0.3239, -0.2184, 0.1), (-0.03019, -0.02988, 0.1), (-0.01568, -0.03632, 0.1), (-0.007289, -0.04873, 0.1), (-0.005114, -0.3581, 0.1), (-0.01459, -0.3844, 0.1), (-0.02951, -0.3913, 0.1), (-0.1367, -0.2359, 0.09831), (0.03804, -0.06953, 0.0001281), (-0.05106, 0.01252, 0.0001281), (0.03396, -0.03647, 0.0001303), (0.01678, -0.007059, 0.0001312), (-0.01336, 0.01111, 0.0001303), (-0.07082, -0.4347, 8.269e-05), (0.03485, -0.3516, 0.0001057), (-0.01529, -0.4294, 8.956e-05), (0.01273, -0.4121, 9.655e-05), (0.03009, -0.3839, 0.0001022), (-0.3231, -0.1438, 0.0001057), (-0.342, -0.276, 8.281e-05), (-0.3458, -0.162, 0.0001026), (-0.3643, -0.1936, 9.649e-05), (-0.3637, -0.2302, 8.872e-05), (-0.16, -0.2769, -0.001601)], [], [(23, 5, 21, 31), (7, 8, 9, 6, 0, 20, 28, 22, 29, 30, 21, 5), (20, 0, 2, 27), (27, 2, 3, 26), (26, 3, 4, 25), (25, 4, 1, 19), (19, 1, 10, 16), (16, 10, 12, 18), (18, 12, 13, 17), (17, 13, 14, 24), (24, 14, 11, 15), (11, 23, 31, 15), (21, 30, 29, 22, 28, 20, 27, 26, 25, 19, 16, 18, 17, 24, 15, 31), (12, 10, 42, 44), (3, 2, 34, 35), (13, 12, 44, 45), (11, 14, 46, 43), (23, 11, 43, 47), (4, 3, 35, 36), (14, 13, 45, 46), (10, 1, 33, 42), (5, 23, 47, 37), (1, 4, 36, 33), (0, 6, 38, 32), (7, 5, 37, 39), (8, 7, 39, 40), (9, 8, 40, 41), (6, 9, 41, 38), (2, 0, 32, 34)])
me_cylinder_002.polygons.foreach_set('use_smooth', [True] * 29)
_k = {(0, 2): 1.0, (2, 3): 1.0, (3, 4): 1.0, (1, 4): 1.0, (5, 7): 1.0, (7, 8): 1.0, (8, 9): 1.0, (6, 9): 1.0, (10, 12): 1.0, (11, 14): 1.0, (1, 10): 1.0, (0, 6): 1.0, (12, 13): 1.0, (13, 14): 1.0, (32, 34): 1.0, (34, 35): 1.0, (35, 36): 1.0, (33, 36): 1.0, (37, 39): 1.0, (39, 40): 1.0, (40, 41): 1.0, (38, 41): 1.0, (42, 44): 1.0, (43, 46): 1.0, (33, 42): 1.0, (32, 38): 1.0, (44, 45): 1.0, (45, 46): 1.0}
me_cylinder_002.attributes.new('crease_edge', 'FLOAT', 'EDGE').data.foreach_set('value', [_k.get((min(e.vertices), max(e.vertices)), 0.0) for e in me_cylinder_002.edges])
_uv = me_cylinder_002.uv_layers.new(name='UVMap')
_uv.uv.foreach_set('vector', [0.0, 0.0, 0.0, 0.0, 0.0, 0.0, 0.0, 0.0, 0.4822, 1.0, 0.4839, 1.0, 3.479e-06, 1.178e-11, 0.0, 0.0, 0.0, 0.0, 0.0, 0.0, 0.0, 0.0, 0.0, 0.0, 0.0, 0.0, 0.0, 0.0, 0.0, 0.0, 0.0, 0.0, 0.0, 0.0, 2.194e-06, 3.112e-10, 2.101e-06, 1.709e-10, -0.0001405, -0.0002905, -0.0001405, -0.0002905, 2.101e-06, 1.709e-10, 0.0, 0.0, -0.0009061, -0.001874, -0.0009061, -0.001874, 0.0, 0.0, 0.0, 0.0, 0.0, 0.0, 0.0, 0.0, 0.0, 0.0, 0.0, 0.0, 0.0, 0.0, 0.0, 0.0, 0.0, 0.0, 0.2812, 1.0, 0.0, 0.0, 0.0, 0.0, 0.2812, 1.0, 0.2814, 1.0, -0.01495, -0.05312, -0.01495, -0.05312, 0.2814, 1.0, 0.282, 1.0, -0.07358, -0.2614, -0.07358, -0.2614, 0.282, 1.0, 0.283, 1.0, 0.0, 0.0, 0.0, 0.0, 0.283, 1.0, 0.0, 0.0, 0.0, 0.0, 0.0, 0.0, 0.0, 0.0, 0.0, 0.0, 0.0, 0.0, 0.0, 0.0, 0.0, 0.0, 0.0, 0.0, 0.0, 0.0, 0.0, 0.0, 0.0, 0.0, -0.0001405, -0.0002905, -0.0009061, -0.001874, 0.0, 0.0, 0.0, 0.0, 0.0, 0.0, -0.01495, -0.05312, -0.07358, -0.2614, 0.0, 0.0, 0.0, 0.0, 0.0, 0.0, 0.2814, 1.0, 0.2812, 1.0, 0.2812, 1.0, 0.2814, 1.0, 0.0, 0.0, 2.101e-06, 1.709e-10, 2.101e-06, 1.709e-10, 0.0, 0.0, 0.282, 1.0, 0.2814, 1.0, 0.2814, 1.0, 0.282, 1.0, 0.0, 0.0, 0.283, 1.0, 0.283, 1.0, 0.0, 0.0, 0.0, 0.0, 0.0, 0.0, 0.0, 0.0, 0.0, 0.0, 0.0, 0.0, 0.0, 0.0, 0.0, 0.0, 0.0, 0.0, 0.283, 1.0, 0.282, 1.0, 0.282, 1.0, 0.283, 1.0, 0.2812, 1.0, 0.0, 0.0, 0.0, 0.0, 0.2812, 1.0, 0.0, 0.0, 0.0, 0.0, 0.0, 0.0, 0.0, 0.0, 0.0, 0.0, 0.0, 0.0, 0.0, 0.0, 0.0, 0.0, 0.0, 0.0, 0.0, 0.0, 0.0, 0.0, 0.0, 0.0, 0.4822, 1.0, 0.0, 0.0, 0.0, 0.0, 0.4822, 1.0, 0.4839, 1.0, 0.4822, 1.0, 0.4822, 1.0, 0.4839, 1.0, 3.479e-06, 1.178e-11, 0.4839, 1.0, 0.4839, 1.0, 3.479e-06, 1.178e-11, 0.0, 0.0, 3.479e-06, 1.178e-11, 3.479e-06, 1.178e-11, 0.0, 0.0, 2.101e-06, 1.709e-10, 2.194e-06, 3.112e-10, 2.194e-06, 3.112e-10, 2.101e-06, 1.709e-10])
_ca = me_cylinder_002.color_attributes.new('Col', 'BYTE_COLOR', 'CORNER')
_ca.data.foreach_set('color', [0.0, 0.0, 0.0, 1.0, 0.0, 0.0, 0.0, 1.0, 0.0, 0.0, 0.0, 1.0, 0.0, 0.0, 0.0, 1.0, 0.0, 0.0, 0.0, 1.0, 0.0, 0.0, 0.0, 1.0, 0.0, 0.0, 0.0, 1.0, 0.0, 0.0, 0.0, 1.0, 0.0, 0.0, 0.0, 1.0, 0.0, 0.0, 0.0, 1.0, 0.0, 0.0, 0.0, 1.0, 0.0, 0.0, 0.0, 1.0, 0.0, 0.0, 0.0, 1.0, 0.0, 0.0, 0.0, 1.0, 0.0, 0.0, 0.0, 1.0, 0.0, 0.0, 0.0, 1.0, 0.0, 0.0, 0.0, 1.0, 0.0, 0.0, 0.0, 1.0, 0.0, 0.0, 0.0, 1.0, 0.0, 0.0, 0.0, 1.0, 0.0, 0.0, 0.0, 1.0, 0.0, 0.0, 0.0, 1.0, 0.0, 0.0, 0.0, 1.0, 0.0, 0.0, 0.0, 1.0, 0.0, 0.0, 0.0, 1.0, 0.0, 0.0, 0.0, 1.0, 0.0, 0.0, 0.0, 1.0, 0.0, 0.0, 0.0, 1.0, 0.0, 0.0, 0.0, 1.0, 0.0, 0.0, 0.0, 1.0, 0.0, 0.0, 0.0, 1.0, 0.0, 0.0, 0.0, 1.0, 0.0, 0.0, 0.0, 1.0, 0.0, 0.0, 0.0, 1.0, 0.0, 0.0, 0.0, 1.0, 0.0, 0.0, 0.0, 1.0, 0.0, 0.0, 0.0, 1.0, 0.0, 0.0, 0.0, 1.0, 0.0, 0.0, 0.0, 1.0, 0.0, 0.0, 0.0, 1.0, 0.0, 0.0, 0.0, 1.0, 0.0, 0.0, 0.0, 1.0, 0.0, 0.0, 0.0, 1.0, 0.0, 0.0, 0.0, 1.0, 0.0, 0.0, 0.0, 1.0, 0.0, 0.0, 0.0, 1.0, 0.0, 0.0, 0.0, 1.0, 0.0, 0.0, 0.0, 1.0, 0.0, 0.0, 0.0, 1.0, 0.0, 0.0, 0.0, 1.0, 0.0, 0.0, 0.0, 1.0, 0.0, 0.0, 0.0, 1.0, 0.0, 0.0, 0.0, 1.0, 0.0, 0.0, 0.0, 1.0, 0.0, 0.0, 0.0, 1.0, 0.0, 0.0, 0.0, 1.0, 1.0, 0.9823, 0.9823, 1.0, 1.0, 0.9911, 0.9911, 1.0, 1.0, 0.9911, 0.9911, 1.0, 1.0, 0.9911, 0.9911, 1.0, 1.0, 0.9823, 0.9823, 1.0, 1.0, 0.956, 0.956, 1.0, 1.0, 0.9823, 0.9823, 1.0, 1.0, 0.9823, 0.9823, 1.0, 1.0, 0.9911, 0.9911, 1.0, 1.0, 0.9911, 0.9911, 1.0, 1.0, 0.9911, 0.9911, 1.0, 1.0, 0.9911, 0.9911, 1.0, 1.0, 0.9473, 0.9473, 1.0, 1.0, 0.6445, 0.6445, 1.0, 1.0, 0.7758, 0.7758, 1.0, 1.0, 0.9911, 0.9911, 1.0, 0.0, 0.0, 0.0, 1.0, 0.0, 0.0, 0.0, 1.0, 0.0, 0.0, 0.0, 1.0, 0.0, 0.0, 0.0, 1.0, 0.0, 0.0, 0.0, 1.0, 0.0, 0.0, 0.0, 1.0, 0.0, 0.0, 0.0, 1.0, 0.0, 0.0, 0.0, 1.0, 0.0, 0.0, 0.0, 1.0, 0.0, 0.0, 0.0, 1.0, 0.0, 0.0, 0.0, 1.0, 0.0, 0.0, 0.0, 1.0, 0.0, 0.0, 0.0, 1.0, 0.0, 0.0, 0.0, 1.0, 0.0, 0.0, 0.0, 1.0, 0.0, 0.0, 0.0, 1.0, 0.0, 0.0, 0.0, 1.0, 0.0, 0.0, 0.0, 1.0, 0.0, 0.0, 0.0, 1.0, 0.0, 0.0, 0.0, 1.0, 0.0, 0.0, 0.0, 1.0, 0.0, 0.0, 0.0, 1.0, 0.0, 0.0, 0.0, 1.0, 0.0, 0.0, 0.0, 1.0, 0.0, 0.0, 0.0, 1.0, 0.0, 0.0, 0.0, 1.0, 0.0, 0.0, 0.0, 1.0, 0.0, 0.0, 0.0, 1.0, 0.0, 0.0, 0.0, 1.0, 0.0, 0.0, 0.0, 1.0, 0.0, 0.0, 0.0, 1.0, 0.0, 0.0, 0.0, 1.0, 0.0, 0.0, 0.0, 1.0, 0.0, 0.0, 0.0, 1.0, 0.0, 0.0, 0.0, 1.0, 0.0, 0.0, 0.0, 1.0, 0.0, 0.0, 0.0, 1.0, 0.0, 0.0, 0.0, 1.0, 0.0, 0.0, 0.0, 1.0, 0.0, 0.0, 0.0, 1.0, 0.0, 0.0, 0.0, 1.0, 0.0, 0.0, 0.0, 1.0, 0.0, 0.0, 0.0, 1.0, 0.0, 0.0, 0.0, 1.0, 0.0, 0.0, 0.0, 1.0, 0.0, 0.0, 0.0, 1.0, 0.0, 0.0, 0.0, 1.0, 0.0, 0.0, 0.0, 1.0, 0.0, 0.0, 0.0, 1.0, 0.0, 0.0, 0.0, 1.0, 0.0, 0.0, 0.0, 1.0, 0.0, 0.0, 0.0, 1.0, 0.0, 0.0, 0.0, 1.0, 0.0, 0.0, 0.0, 1.0, 0.0, 0.0, 0.0, 1.0, 0.0, 0.0, 0.0, 1.0, 0.0, 0.0, 0.0, 1.0, 0.0, 0.0, 0.0, 1.0, 0.0, 0.0, 0.0, 1.0, 0.0, 0.0, 0.0, 1.0, 0.0, 0.0, 0.0, 1.0, 0.0, 0.0, 0.0, 1.0, 0.0, 0.0, 0.0, 1.0, 0.0, 0.0, 0.0, 1.0])
me_cylinder_002.use_paint_bone_selection = False
me_cylinder_002.use_paint_mask_vertex = True
me_cylinder_002.update()
me_cylinder_017 = bpy.data.meshes.new('Cylinder.017')
me_cylinder_017.from_pydata([(-0.08654, -0.2345, 0.1), (-0.04839, -0.2243, 2.509e-08), (-0.03258, -0.2122, 0.1), (-0.02045, -0.1964, 0.1), (-0.02045, -0.1964, 2.964e-08), (-0.01283, -0.178, 0.1), (-0.01283, -0.178, 3.264e-08), (-0.01283, -0.1385, 0.1), (-0.01283, -0.1385, 3.908e-08), (-0.02045, -0.1201, 4.208e-08), (-0.03258, -0.1042, 0.1), (-0.03258, -0.1042, 4.465e-08), (-0.04839, -0.09212, 0.1), (-0.08654, -0.0819, 5.574e-08), (-0.1063, -0.0845, 0.1), (-0.1063, -0.0845, 5.532e-08), (-0.1405, -0.1042, 4.465e-08), (-0.1526, -0.1201, 0.1), (-0.1526, -0.1201, 4.208e-08), (-0.1603, -0.1385, 0.1), (-0.1603, -0.178, 0.1), (-0.1603, -0.178, 3.264e-08), (-0.1526, -0.1964, 2.964e-08), (-0.1247, -0.2243, 0.1), (-0.1247, -0.2243, 2.509e-08), (-0.06679, -0.2319, 0.1), (-0.06679, -0.2319, 8.949e-09), (-0.08654, -0.2345, 8.525e-09), (-0.04839, -0.2243, 0.1), (-0.03258, -0.2122, 2.707e-08), (-0.01023, -0.1582, 0.1), (-0.01023, -0.1582, 3.586e-08), (-0.02045, -0.1201, 0.1), (-0.04839, -0.09212, 4.663e-08), (-0.06679, -0.0845, 0.1), (-0.06679, -0.0845, 5.532e-08), (-0.08654, -0.0819, 0.1), (-0.1247, -0.09212, 0.1), (-0.1247, -0.09212, 4.663e-08), (-0.1405, -0.1042, 0.1), (-0.1603, -0.1385, 3.908e-08), (-0.1629, -0.1582, 0.1), (-0.1629, -0.1582, 3.586e-08), (-0.1526, -0.1964, 0.1), (-0.1405, -0.2122, 0.1), (-0.1405, -0.2122, 2.707e-08), (-0.1063, -0.2319, 0.1), (-0.1063, -0.2319, 8.949e-09)], [], [(0, 27, 26, 25), (25, 26, 1, 28), (28, 1, 29, 2), (2, 29, 4, 3), (3, 4, 6, 5), (5, 6, 31, 30), (30, 31, 8, 7), (7, 8, 9, 32), (32, 9, 11, 10), (10, 11, 33, 12), (12, 33, 35, 34), (34, 35, 13, 36), (36, 13, 15, 14), (14, 15, 38, 37), (37, 38, 16, 39), (39, 16, 18, 17), (17, 18, 40, 19), (19, 40, 42, 41), (41, 42, 21, 20), (20, 21, 22, 43), (43, 22, 45, 44), (44, 45, 24, 23), (26, 27, 47, 24, 45, 22, 21, 42, 40, 18, 16, 38, 15, 13, 35, 33, 11, 9, 8, 31, 6, 4, 29, 1), (23, 24, 47, 46), (46, 47, 27, 0), (0, 25, 28, 2, 3, 5, 30, 7, 32, 10, 12, 34, 36, 14, 37, 39, 17, 19, 41, 20, 43, 44, 23, 46)])
me_cylinder_017.polygons.foreach_set('use_smooth', [True] * 26)
_k = set([(1, 26), (1, 29), (4, 6), (4, 29), (6, 31), (8, 9), (8, 31), (9, 11), (11, 33), (13, 15), (13, 35), (15, 38), (16, 18), (16, 38), (18, 40), (21, 22), (21, 42), (22, 45), (24, 45), (24, 47), (26, 27), (27, 47), (33, 35), (40, 42)])
me_cylinder_017.attributes.new('sharp_edge', 'BOOLEAN', 'EDGE').data.foreach_set('value', [ (min(e.vertices), max(e.vertices)) in _k for e in me_cylinder_017.edges])
_uv = me_cylinder_017.uv_layers.new(name='UVMap')
_uv.uv.foreach_set('vector', [1.0, 0.5, 1.0, 1.0, 0.9583, 1.0, 0.9583, 0.5, 0.9583, 0.5, 0.9583, 1.0, 0.9167, 1.0, 0.9167, 0.5, 0.9167, 0.5, 0.9167, 1.0, 0.875, 1.0, 0.875, 0.5, 0.875, 0.5, 0.875, 1.0, 0.8333, 1.0, 0.8333, 0.5, 0.8333, 0.5, 0.8333, 1.0, 0.7917, 1.0, 0.7917, 0.5, 0.7917, 0.5, 0.7917, 1.0, 0.75, 1.0, 0.75, 0.5, 0.75, 0.5, 0.75, 1.0, 0.7083, 1.0, 0.7083, 0.5, 0.7083, 0.5, 0.7083, 1.0, 0.6667, 1.0, 0.6667, 0.5, 0.6667, 0.5, 0.6667, 1.0, 0.625, 1.0, 0.625, 0.5, 0.625, 0.5, 0.625, 1.0, 0.5833, 1.0, 0.5833, 0.5, 0.5833, 0.5, 0.5833, 1.0, 0.5417, 1.0, 0.5417, 0.5, 0.5417, 0.5, 0.5417, 1.0, 0.5, 1.0, 0.5, 0.5, 0.5, 0.5, 0.5, 1.0, 0.4583, 1.0, 0.4583, 0.5, 0.4583, 0.5, 0.4583, 1.0, 0.4167, 1.0, 0.4167, 0.5, 0.4167, 0.5, 0.4167, 1.0, 0.375, 1.0, 0.375, 0.5, 0.375, 0.5, 0.375, 1.0, 0.3333, 1.0, 0.3333, 0.5, 0.3333, 0.5, 0.3333, 1.0, 0.2917, 1.0, 0.2917, 0.5, 0.2917, 0.5, 0.2917, 1.0, 0.25, 1.0, 0.25, 0.5, 0.25, 0.5, 0.25, 1.0, 0.2083, 1.0, 0.2083, 0.5, 0.2083, 0.5, 0.2083, 1.0, 0.1667, 1.0, 0.1667, 0.5, 0.1667, 0.5, 0.1667, 1.0, 0.125, 1.0, 0.125, 0.5, 0.125, 0.5, 0.125, 1.0, 0.08333, 1.0, 0.08333, 0.5, 0.3121, 0.4818, 0.25, 0.49, 0.1879, 0.4818, 0.13, 0.4578, 0.08029, 0.4197, 0.04215, 0.37, 0.01818, 0.3121, 0.01, 0.25, 0.01818, 0.1879, 0.04215, 0.13, 0.08029, 0.08029, 0.13, 0.04215, 0.1879, 0.01818, 0.25, 0.01, 0.3121, 0.01818, 0.37, 0.04215, 0.4197, 0.08029, 0.4578, 0.13, 0.4818, 0.1879, 0.49, 0.25, 0.4818, 0.3121, 0.4578, 0.37, 0.4197, 0.4197, 0.37, 0.4578, 0.08333, 0.5, 0.08333, 1.0, 0.04167, 1.0, 0.04167, 0.5, 0.04167, 0.5, 0.04167, 1.0, -1.863e-07, 1.0, -1.863e-07, 0.5, 0.75, 0.49, 0.8121, 0.4818, 0.87, 0.4578, 0.9197, 0.4197, 0.9578, 0.37, 0.9818, 0.3121, 0.99, 0.25, 0.9818, 0.1879, 0.9578, 0.13, 0.9197, 0.08029, 0.87, 0.04215, 0.8121, 0.01818, 0.75, 0.01, 0.6879, 0.01818, 0.63, 0.04215, 0.5803, 0.08029, 0.5422, 0.13, 0.5182, 0.1879, 0.51, 0.25, 0.5182, 0.3121, 0.5422, 0.37, 0.5803, 0.4197, 0.63, 0.4578, 0.6879, 0.4818])
_ca = me_cylinder_017.color_attributes.new('Col', 'BYTE_COLOR', 'CORNER')
_ca.data.foreach_set('color', [1.0, 1.0, 1.0, 1.0, 1.0, 1.0, 1.0, 1.0, 1.0, 1.0, 1.0, 1.0, 1.0, 1.0, 1.0, 1.0, 1.0, 1.0, 1.0, 1.0, 1.0, 1.0, 1.0, 1.0, 1.0, 1.0, 1.0, 1.0, 1.0, 1.0, 1.0, 1.0, 1.0, 1.0, 1.0, 1.0, 1.0, 1.0, 1.0, 1.0, 1.0, 1.0, 1.0, 1.0, 1.0, 1.0, 1.0, 1.0, 1.0, 1.0, 1.0, 1.0, 1.0, 1.0, 1.0, 1.0, 1.0, 1.0, 1.0, 1.0, 1.0, 1.0, 1.0, 1.0, 1.0, 1.0, 1.0, 1.0, 1.0, 1.0, 1.0, 1.0, 1.0, 1.0, 1.0, 1.0, 1.0, 1.0, 1.0, 1.0, 1.0, 1.0, 1.0, 1.0, 1.0, 1.0, 1.0, 1.0, 1.0, 1.0, 1.0, 1.0, 1.0, 1.0, 1.0, 1.0, 1.0, 1.0, 1.0, 1.0, 1.0, 1.0, 1.0, 1.0, 1.0, 1.0, 1.0, 1.0, 1.0, 1.0, 1.0, 1.0, 1.0, 1.0, 1.0, 1.0, 1.0, 1.0, 1.0, 1.0, 1.0, 1.0, 1.0, 1.0, 1.0, 1.0, 1.0, 1.0, 1.0, 1.0, 1.0, 1.0, 1.0, 1.0, 1.0, 1.0, 1.0, 1.0, 1.0, 1.0, 1.0, 1.0, 1.0, 1.0, 1.0, 1.0, 1.0, 1.0, 1.0, 1.0, 1.0, 1.0, 1.0, 1.0, 1.0, 1.0, 1.0, 1.0, 1.0, 1.0, 1.0, 1.0, 1.0, 1.0, 1.0, 1.0, 1.0, 1.0, 1.0, 1.0, 1.0, 1.0, 1.0, 1.0, 1.0, 1.0, 1.0, 1.0, 1.0, 1.0, 1.0, 1.0, 1.0, 1.0, 1.0, 1.0, 1.0, 1.0, 1.0, 1.0, 1.0, 1.0, 1.0, 1.0, 1.0, 1.0, 1.0, 1.0, 1.0, 1.0, 1.0, 1.0, 1.0, 1.0, 1.0, 1.0, 1.0, 1.0, 1.0, 1.0, 1.0, 1.0, 1.0, 1.0, 1.0, 1.0, 1.0, 1.0, 1.0, 1.0, 1.0, 1.0, 1.0, 1.0, 1.0, 1.0, 1.0, 1.0, 1.0, 1.0, 1.0, 1.0, 1.0, 1.0, 1.0, 1.0, 1.0, 1.0, 1.0, 1.0, 1.0, 1.0, 1.0, 1.0, 1.0, 1.0, 1.0, 1.0, 1.0, 1.0, 1.0, 1.0, 1.0, 1.0, 1.0, 1.0, 1.0, 1.0, 1.0, 1.0, 1.0, 1.0, 1.0, 1.0, 1.0, 1.0, 1.0, 1.0, 1.0, 1.0, 1.0, 1.0, 1.0, 1.0, 1.0, 1.0, 1.0, 1.0, 1.0, 1.0, 1.0, 1.0, 1.0, 1.0, 1.0, 1.0, 1.0, 1.0, 1.0, 1.0, 1.0, 1.0, 1.0, 1.0, 1.0, 1.0, 1.0, 1.0, 1.0, 1.0, 1.0, 1.0, 1.0, 1.0, 1.0, 1.0, 1.0, 1.0, 1.0, 1.0, 1.0, 1.0, 1.0, 1.0, 1.0, 1.0, 1.0, 1.0, 1.0, 1.0, 1.0, 1.0, 1.0, 1.0, 1.0, 1.0, 1.0, 1.0, 1.0, 1.0, 1.0, 1.0, 1.0, 1.0, 1.0, 1.0, 1.0, 1.0, 1.0, 1.0, 1.0, 1.0, 1.0, 1.0, 1.0, 1.0, 1.0, 1.0, 1.0, 1.0, 1.0, 1.0, 1.0, 1.0, 1.0, 1.0, 1.0, 1.0, 1.0, 1.0, 1.0, 1.0, 1.0, 1.0, 1.0, 1.0, 1.0, 1.0, 1.0, 1.0, 1.0, 1.0, 1.0, 1.0, 1.0, 1.0, 1.0, 1.0, 1.0, 1.0, 1.0, 1.0, 1.0, 1.0, 1.0, 1.0, 1.0, 1.0, 1.0, 1.0, 1.0, 1.0, 1.0, 1.0, 1.0, 1.0, 1.0, 1.0, 1.0, 1.0, 1.0, 1.0, 1.0, 1.0, 1.0, 1.0, 1.0, 1.0, 1.0, 1.0, 1.0, 1.0, 1.0, 1.0, 1.0, 1.0, 1.0, 1.0, 1.0, 1.0, 1.0, 1.0, 1.0, 1.0, 1.0, 1.0, 1.0, 1.0, 1.0, 1.0, 1.0, 1.0, 1.0, 1.0, 1.0, 1.0, 1.0, 1.0, 1.0, 1.0, 1.0, 1.0, 1.0, 1.0, 1.0, 1.0, 1.0, 1.0, 1.0, 1.0, 1.0, 1.0, 1.0, 1.0, 1.0, 1.0, 1.0, 1.0, 1.0, 1.0, 1.0, 1.0, 1.0, 1.0, 1.0, 1.0, 1.0, 1.0, 1.0, 1.0, 1.0, 1.0, 1.0, 1.0, 1.0, 1.0, 1.0, 1.0, 1.0, 1.0, 1.0, 1.0, 1.0, 1.0, 1.0, 1.0, 1.0, 1.0, 1.0, 1.0, 1.0, 1.0, 1.0, 1.0, 1.0, 1.0, 1.0, 1.0, 1.0, 1.0, 1.0, 1.0, 1.0, 1.0, 1.0, 1.0, 1.0, 1.0, 1.0, 1.0, 1.0, 1.0, 1.0, 1.0, 1.0, 1.0, 1.0, 1.0, 1.0, 1.0, 1.0, 1.0, 1.0, 1.0, 1.0, 1.0, 1.0, 1.0, 1.0, 1.0, 1.0, 1.0, 1.0, 1.0, 1.0, 1.0, 1.0, 1.0, 1.0, 1.0, 1.0, 1.0, 1.0, 1.0, 1.0, 1.0, 1.0, 1.0, 1.0, 1.0, 1.0, 1.0, 1.0, 1.0, 1.0, 1.0, 1.0, 1.0, 1.0, 1.0, 1.0, 1.0, 1.0, 1.0, 1.0, 1.0, 1.0, 1.0, 1.0, 1.0, 1.0, 1.0, 1.0, 1.0, 1.0, 1.0])
me_cylinder_017.update()
me_cylinder_017.normals_split_custom_set([tuple(v) for v in zip(*[iter([-3.161e-08, -0.7342, 0.6789, -2.392e-08, -1.0, -2.358e-07, 0.2588, -0.9659, -3.536e-07, 0.19, -0.7092, 0.6789, 0.19, -0.7092, 0.6789, 0.2588, -0.9659, -3.536e-07, 0.5, -0.866, -4.126e-07, 0.3671, -0.6359, 0.6789, 0.3671, -0.6359, 0.6789, 0.5, -0.866, -4.126e-07, 0.7071, -0.7071, -2.947e-07, 0.5192, -0.5192, 0.6789, 0.5192, -0.5192, 0.6789, 0.7071, -0.7071, -2.947e-07, 0.866, -0.5, -1.768e-07, 0.6359, -0.3671, 0.6789, 0.6359, -0.3671, 0.6789, 0.866, -0.5, -1.768e-07, 0.9659, -0.2588, -7.368e-08, 0.7092, -0.19, 0.6789, 0.7092, -0.19, 0.6789, 0.9659, -0.2588, -7.368e-08, 1.0, 1.148e-07, 3.194e-14, 0.7342, -4.866e-08, 0.6789, 0.7342, -4.866e-08, 0.6789, 1.0, 1.148e-07, 3.194e-14, 0.9659, 0.2588, 7.368e-08, 0.7092, 0.19, 0.6789, 0.7092, 0.19, 0.6789, 0.9659, 0.2588, 7.368e-08, 0.866, 0.5, 1.179e-07, 0.6359, 0.3671, 0.6789, 0.6359, 0.3671, 0.6789, 0.866, 0.5, 1.179e-07, 0.7071, 0.7071, 2.063e-07, 0.5192, 0.5192, 0.6789, 0.5192, 0.5192, 0.6789, 0.7071, 0.7071, 2.063e-07, 0.5, 0.866, 2.947e-07, 0.3671, 0.6359, 0.6789, 0.3671, 0.6359, 0.6789, 0.5, 0.866, 2.947e-07, 0.2588, 0.9659, 2.652e-07, 0.19, 0.7092, 0.6789, 0.19, 0.7092, 0.6789, 0.2588, 0.9659, 2.652e-07, -1.1e-07, 1.0, 2.358e-07, -9.609e-08, 0.7342, 0.6789, -9.609e-08, 0.7342, 0.6789, -1.1e-07, 1.0, 2.358e-07, -0.2588, 0.9659, 2.652e-07, -0.19, 0.7092, 0.6789, -0.19, 0.7092, 0.6789, -0.2588, 0.9659, 2.652e-07, -0.5, 0.866, 2.947e-07, -0.3671, 0.6359, 0.6789, -0.3671, 0.6359, 0.6789, -0.5, 0.866, 2.947e-07, -0.7071, 0.7071, 2.063e-07, -0.5192, 0.5192, 0.6789, -0.5192, 0.5192, 0.6789, -0.7071, 0.7071, 2.063e-07, -0.866, 0.5, 5.894e-08, -0.6359, 0.3671, 0.6789, -0.6359, 0.3671, 0.6789, -0.866, 0.5, 5.894e-08, -0.9659, 0.2588, 7.368e-09, -0.7092, 0.19, 0.6789, -0.7092, 0.19, 0.6789, -0.9659, 0.2588, 7.368e-09, -1.0, 5.119e-07, 7.368e-09, -0.7342, 2.429e-07, 0.6789, -0.7342, 2.429e-07, 0.6789, -1.0, 5.119e-07, 7.368e-09, -0.9659, -0.2588, 0.0, -0.7092, -0.19, 0.6789, -0.7092, -0.19, 0.6789, -0.9659, -0.2588, 0.0, -0.866, -0.5, -1.179e-07, -0.6359, -0.3671, 0.6789, -0.6359, -0.3671, 0.6789, -0.866, -0.5, -1.179e-07, -0.7071, -0.7071, -2.947e-07, -0.5192, -0.5192, 0.6789, -0.5192, -0.5192, 0.6789, -0.7071, -0.7071, -2.947e-07, -0.5, -0.866, -4.126e-07, -0.3671, -0.6359, 0.6789, 1.381e-14, 2.345e-07, -1.0, 1.381e-14, 2.345e-07, -1.0, 1.381e-14, 2.345e-07, -1.0, 1.381e-14, 2.345e-07, -1.0, 1.381e-14, 2.345e-07, -1.0, 1.381e-14, 2.345e-07, -1.0, 1.381e-14, 2.345e-07, -1.0, 1.381e-14, 2.345e-07, -1.0, 1.381e-14, 2.345e-07, -1.0, 1.381e-14, 2.345e-07, -1.0, 1.381e-14, 2.345e-07, -1.0, 1.381e-14, 2.345e-07, -1.0, 1.381e-14, 2.345e-07, -1.0, 1.381e-14, 2.345e-07, -1.0, 1.381e-14, 2.345e-07, -1.0, 1.381e-14, 2.345e-07, -1.0, 1.381e-14, 2.345e-07, -1.0, 1.381e-14, 2.345e-07, -1.0, 1.381e-14, 2.345e-07, -1.0, 1.381e-14, 2.345e-07, -1.0, 1.381e-14, 2.345e-07, -1.0, 1.381e-14, 2.345e-07, -1.0, 1.381e-14, 2.345e-07, -1.0, 1.381e-14, 2.345e-07, -1.0, -0.3671, -0.6359, 0.6789, -0.5, -0.866, -4.126e-07, -0.2588, -0.9659, -3.536e-07, -0.19, -0.7092, 0.6789, -0.19, -0.7092, 0.6789, -0.2588, -0.9659, -3.536e-07, -2.392e-08, -1.0, -2.358e-07, -3.161e-08, -0.7342, 0.6789, -3.161e-08, -0.7342, 0.6789, 0.19, -0.7092, 0.6789, 0.3671, -0.6359, 0.6789, 0.5192, -0.5192, 0.6789, 0.6359, -0.3671, 0.6789, 0.7092, -0.19, 0.6789, 0.7342, -4.866e-08, 0.6789, 0.7092, 0.19, 0.6789, 0.6359, 0.3671, 0.6789, 0.5192, 0.5192, 0.6789, 0.3671, 0.6359, 0.6789, 0.19, 0.7092, 0.6789, -9.609e-08, 0.7342, 0.6789, -0.19, 0.7092, 0.6789, -0.3671, 0.6359, 0.6789, -0.5192, 0.5192, 0.6789, -0.6359, 0.3671, 0.6789, -0.7092, 0.19, 0.6789, -0.7342, 2.429e-07, 0.6789, -0.7092, -0.19, 0.6789, -0.6359, -0.3671, 0.6789, -0.5192, -0.5192, 0.6789, -0.3671, -0.6359, 0.6789, -0.19, -0.7092, 0.6789])] * 3)])

# ---- objects
ob_flowerhex_lod0 = bpy.data.objects.new('FlowerHex_LOD0', me_cylinder_004)
ob_cubehex_lod0 = bpy.data.objects.new('CubeHex_LOD0', me_cylinder_001)
ob_recthex_lod0 = bpy.data.objects.new('RectHex_LOD0', me_cylinder_002)
ob_pinhex_lod0 = bpy.data.objects.new('PinHex_LOD0', me_cylinder_017)

# ---- transforms, parenting, visibility, modifiers, constraints
ob_flowerhex_lod0.location = (0.0, 0.0, 0.0)
ob_flowerhex_lod0.color = (0.8, 0.8, 0.8, 1.0)
_m = ob_flowerhex_lod0.modifiers.new('Bevel', 'BEVEL')
_m.width = 0.02
_m.width_pct = 0.02
_m.segments = 2
_m.limit_method = 'WEIGHT'
_m.face_strength_mode = 'FSTR_AFFECTED'
_m = ob_flowerhex_lod0.modifiers.new('Triangulate', 'TRIANGULATE')
_m = ob_flowerhex_lod0.modifiers.new('Auto Smooth', 'NODES')
_m.node_group = ng_auto_smooth
_gi = [s.identifier for s in ng_auto_smooth.interface.items_tree if s.item_type == 'SOCKET' and s.in_out == 'INPUT']
_m[_gi[1]] = 1.277  # Angle
_m = ob_flowerhex_lod0.modifiers.new('Weighted Normal', 'WEIGHTED_NORMAL')
_m.keep_sharp = True
_m.use_face_influence = True
ob_cubehex_lod0.location = (0.0, 0.0, 0.0)
ob_cubehex_lod0.color = (0.8, 0.8, 0.8, 1.0)
_m = ob_cubehex_lod0.modifiers.new('Bevel', 'BEVEL')
_m.width = 0.02
_m.width_pct = 0.02
_m.segments = 2
_m.limit_method = 'WEIGHT'
_m.face_strength_mode = 'FSTR_AFFECTED'
_m = ob_cubehex_lod0.modifiers.new('Triangulate', 'TRIANGULATE')
_m = ob_cubehex_lod0.modifiers.new('Weighted Normal', 'WEIGHTED_NORMAL')
_m.keep_sharp = True
_m.use_face_influence = True
ob_recthex_lod0.location = (0.0, 0.0, 0.0)
ob_recthex_lod0.color = (0.8, 0.8, 0.8, 1.0)
_m = ob_recthex_lod0.modifiers.new('Bevel', 'BEVEL')
_m.width = 0.02
_m.width_pct = 0.02
_m.segments = 2
_m.limit_method = 'WEIGHT'
_m.face_strength_mode = 'FSTR_AFFECTED'
_m = ob_recthex_lod0.modifiers.new('Triangulate', 'TRIANGULATE')
_m = ob_recthex_lod0.modifiers.new('Auto Smooth', 'NODES')
_m.node_group = ng_auto_smooth
_gi = [s.identifier for s in ng_auto_smooth.interface.items_tree if s.item_type == 'SOCKET' and s.in_out == 'INPUT']
_m[_gi[1]] = 1.277  # Angle
_m = ob_recthex_lod0.modifiers.new('Weighted Normal', 'WEIGHTED_NORMAL')
_m.keep_sharp = True
_m.use_face_influence = True
ob_pinhex_lod0.location = (0.0, 0.0, 0.0)
ob_pinhex_lod0.color = (0.8, 0.8, 0.8, 1.0)
_m = ob_pinhex_lod0.modifiers.new('Bevel', 'BEVEL')
_m.width = 0.025
_m.width_pct = 0.025
_m.limit_method = 'WEIGHT'
_m.face_strength_mode = 'FSTR_AFFECTED'
_m = ob_pinhex_lod0.modifiers.new('Triangulate', 'TRIANGULATE')
_m = ob_pinhex_lod0.modifiers.new('Weighted Normal', 'WEIGHTED_NORMAL')
_m.keep_sharp = True
_m.use_face_influence = True

# ---- collection membership
scene.collection.objects.link(ob_flowerhex_lod0)
scene.collection.objects.link(ob_cubehex_lod0)
scene.collection.objects.link(ob_recthex_lod0)
scene.collection.objects.link(ob_pinhex_lod0)

# ---- scene / render settings (as saved in the file)
scene.frame_start = 1; scene.frame_end = 250; scene.frame_set(11)
scene.render.engine = 'BLENDER_EEVEE_NEXT'
scene.cycles.use_denoising = False
scene.cycles.samples = 128
scene.cycles.sampling_pattern = 'TABULATED_SOBOL'
scene.cycles.use_adaptive_sampling = False
scene.cycles.use_light_tree = False
scene.eevee.ray_tracing_options.trace_max_roughness = 0.0
scene.view_settings.view_transform = 'Filmic'
bpy.context.view_layer.update()

# ---- added for rendering (the .blend has no active camera and no usable light): camera, sun
cam_auto = bpy.data.cameras.new('AutoCamera')
cam_auto.lens = 50.0
cam_auto.sensor_width = 36.0
cam_auto.clip_end = 1000.0
ob_auto_camera = bpy.data.objects.new('AutoCamera', cam_auto)
scene.collection.objects.link(ob_auto_camera)
ob_auto_camera.location = (0.413276, -0.911803, 0.510566)
ob_auto_camera.rotation_euler = (1.09748, -7.21219e-08, 0.694738)
scene.camera = ob_auto_camera
light_auto_sun = bpy.data.lights.new('AutoSun', 'SUN')
light_auto_sun.energy = 3.0
light_auto_sun.angle = 0.0523599
ob_auto_sun = bpy.data.objects.new('AutoSun', light_auto_sun)
scene.collection.objects.link(ob_auto_sun)
ob_auto_sun.rotation_euler = (0.872665, 0.174533, 0.523599)
bpy.context.view_layer.update()
